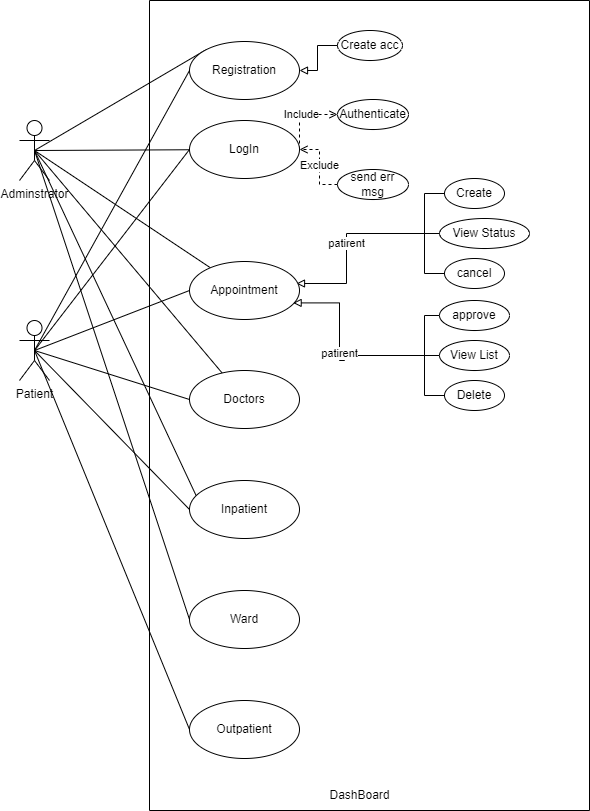

The diagram above was exported from draw.io. Its source (the exported page's mxGraphModel, read from the mxfile embedded in the PNG):
<mxGraphModel dx="1036" dy="576" grid="1" gridSize="10" guides="1" tooltips="1" connect="1" arrows="1" fold="1" page="1" pageScale="1" pageWidth="827" pageHeight="1169" math="0" shadow="0">
  <root>
    <mxCell id="0" />
    <mxCell id="1" parent="0" />
    <mxCell id="HKcluznGp-W6AqlHRwG2-28" style="rounded=0;orthogonalLoop=1;jettySize=auto;html=1;exitX=0.5;exitY=0.5;exitDx=0;exitDy=0;exitPerimeter=0;entryX=0;entryY=0;entryDx=0;entryDy=0;endArrow=none;endFill=0;" edge="1" parent="1" source="HKcluznGp-W6AqlHRwG2-1" target="HKcluznGp-W6AqlHRwG2-11">
      <mxGeometry relative="1" as="geometry" />
    </mxCell>
    <mxCell id="HKcluznGp-W6AqlHRwG2-30" style="rounded=0;orthogonalLoop=1;jettySize=auto;html=1;exitX=0.5;exitY=0.5;exitDx=0;exitDy=0;exitPerimeter=0;endArrow=none;endFill=0;" edge="1" parent="1" source="HKcluznGp-W6AqlHRwG2-1" target="HKcluznGp-W6AqlHRwG2-12">
      <mxGeometry relative="1" as="geometry" />
    </mxCell>
    <mxCell id="HKcluznGp-W6AqlHRwG2-37" style="edgeStyle=none;rounded=0;orthogonalLoop=1;jettySize=auto;html=1;exitX=0.5;exitY=0.5;exitDx=0;exitDy=0;exitPerimeter=0;endArrow=none;endFill=0;" edge="1" parent="1" source="HKcluznGp-W6AqlHRwG2-1" target="HKcluznGp-W6AqlHRwG2-13">
      <mxGeometry relative="1" as="geometry" />
    </mxCell>
    <mxCell id="HKcluznGp-W6AqlHRwG2-38" style="edgeStyle=none;rounded=0;orthogonalLoop=1;jettySize=auto;html=1;exitX=0.5;exitY=0.5;exitDx=0;exitDy=0;exitPerimeter=0;endArrow=none;endFill=0;" edge="1" parent="1" source="HKcluznGp-W6AqlHRwG2-1" target="HKcluznGp-W6AqlHRwG2-18">
      <mxGeometry relative="1" as="geometry" />
    </mxCell>
    <mxCell id="HKcluznGp-W6AqlHRwG2-39" style="edgeStyle=none;rounded=0;orthogonalLoop=1;jettySize=auto;html=1;exitX=0.5;exitY=0.5;exitDx=0;exitDy=0;exitPerimeter=0;endArrow=none;endFill=0;entryX=0.067;entryY=0.288;entryDx=0;entryDy=0;entryPerimeter=0;" edge="1" parent="1" source="HKcluznGp-W6AqlHRwG2-1" target="HKcluznGp-W6AqlHRwG2-19">
      <mxGeometry relative="1" as="geometry" />
    </mxCell>
    <mxCell id="HKcluznGp-W6AqlHRwG2-40" style="edgeStyle=none;rounded=0;orthogonalLoop=1;jettySize=auto;html=1;exitX=0.5;exitY=0.5;exitDx=0;exitDy=0;exitPerimeter=0;endArrow=none;endFill=0;entryX=0;entryY=0.5;entryDx=0;entryDy=0;" edge="1" parent="1" source="HKcluznGp-W6AqlHRwG2-1" target="HKcluznGp-W6AqlHRwG2-20">
      <mxGeometry relative="1" as="geometry" />
    </mxCell>
    <mxCell id="HKcluznGp-W6AqlHRwG2-1" value="Adminstrator" style="shape=umlActor;verticalLabelPosition=bottom;verticalAlign=top;html=1;outlineConnect=0;" vertex="1" parent="1">
      <mxGeometry x="150" y="180" width="30" height="60" as="geometry" />
    </mxCell>
    <mxCell id="HKcluznGp-W6AqlHRwG2-27" style="rounded=0;orthogonalLoop=1;jettySize=auto;html=1;entryX=0;entryY=0.5;entryDx=0;entryDy=0;exitX=0.5;exitY=0.5;exitDx=0;exitDy=0;exitPerimeter=0;endArrow=none;endFill=0;" edge="1" parent="1" source="HKcluznGp-W6AqlHRwG2-2" target="HKcluznGp-W6AqlHRwG2-11">
      <mxGeometry relative="1" as="geometry">
        <mxPoint x="180" y="380" as="sourcePoint" />
      </mxGeometry>
    </mxCell>
    <mxCell id="HKcluznGp-W6AqlHRwG2-29" style="rounded=0;orthogonalLoop=1;jettySize=auto;html=1;exitX=0.5;exitY=0.5;exitDx=0;exitDy=0;exitPerimeter=0;entryX=0;entryY=0.5;entryDx=0;entryDy=0;endArrow=none;endFill=0;" edge="1" parent="1" source="HKcluznGp-W6AqlHRwG2-2" target="HKcluznGp-W6AqlHRwG2-12">
      <mxGeometry relative="1" as="geometry" />
    </mxCell>
    <mxCell id="HKcluznGp-W6AqlHRwG2-33" style="rounded=0;orthogonalLoop=1;jettySize=auto;html=1;exitX=0.5;exitY=0.5;exitDx=0;exitDy=0;exitPerimeter=0;entryX=0;entryY=0.5;entryDx=0;entryDy=0;endArrow=none;endFill=0;" edge="1" parent="1" source="HKcluznGp-W6AqlHRwG2-2" target="HKcluznGp-W6AqlHRwG2-18">
      <mxGeometry relative="1" as="geometry" />
    </mxCell>
    <mxCell id="HKcluznGp-W6AqlHRwG2-35" style="edgeStyle=none;rounded=0;orthogonalLoop=1;jettySize=auto;html=1;exitX=0.5;exitY=0.5;exitDx=0;exitDy=0;exitPerimeter=0;entryX=0;entryY=0.5;entryDx=0;entryDy=0;endArrow=none;endFill=0;" edge="1" parent="1" source="HKcluznGp-W6AqlHRwG2-2" target="HKcluznGp-W6AqlHRwG2-19">
      <mxGeometry relative="1" as="geometry" />
    </mxCell>
    <mxCell id="HKcluznGp-W6AqlHRwG2-36" style="edgeStyle=none;rounded=0;orthogonalLoop=1;jettySize=auto;html=1;exitX=0.5;exitY=0.5;exitDx=0;exitDy=0;exitPerimeter=0;entryX=0;entryY=0.5;entryDx=0;entryDy=0;endArrow=none;endFill=0;" edge="1" parent="1" source="HKcluznGp-W6AqlHRwG2-2" target="HKcluznGp-W6AqlHRwG2-41">
      <mxGeometry relative="1" as="geometry">
        <mxPoint x="324" y="620" as="targetPoint" />
      </mxGeometry>
    </mxCell>
    <object label="Patient" Patient="" id="HKcluznGp-W6AqlHRwG2-2">
      <mxCell style="shape=umlActor;verticalLabelPosition=bottom;verticalAlign=top;html=1;outlineConnect=0;" vertex="1" parent="1">
        <mxGeometry x="150" y="380" width="30" height="60" as="geometry" />
      </mxCell>
    </object>
    <mxCell id="HKcluznGp-W6AqlHRwG2-8" value="" style="swimlane;startSize=0;" vertex="1" parent="1">
      <mxGeometry x="280" y="60" width="440" height="810" as="geometry">
        <mxRectangle x="280" y="90" width="50" height="40" as="alternateBounds" />
      </mxGeometry>
    </mxCell>
    <mxCell id="HKcluznGp-W6AqlHRwG2-42" value="Create acc" style="ellipse;whiteSpace=wrap;html=1;" vertex="1" parent="HKcluznGp-W6AqlHRwG2-8">
      <mxGeometry x="188" y="30" width="65" height="30" as="geometry" />
    </mxCell>
    <mxCell id="HKcluznGp-W6AqlHRwG2-58" style="edgeStyle=orthogonalEdgeStyle;rounded=0;orthogonalLoop=1;jettySize=auto;html=1;exitX=0;exitY=0.5;exitDx=0;exitDy=0;entryX=0;entryY=0.5;entryDx=0;entryDy=0;endArrow=none;endFill=0;" edge="1" parent="HKcluznGp-W6AqlHRwG2-8" source="HKcluznGp-W6AqlHRwG2-43" target="HKcluznGp-W6AqlHRwG2-53">
      <mxGeometry relative="1" as="geometry">
        <mxPoint x="275.5999999999999" y="205.27999999999997" as="targetPoint" />
        <Array as="points">
          <mxPoint x="275" y="193" />
          <mxPoint x="275" y="273" />
        </Array>
      </mxGeometry>
    </mxCell>
    <mxCell id="HKcluznGp-W6AqlHRwG2-43" value="Create" style="ellipse;whiteSpace=wrap;html=1;" vertex="1" parent="HKcluznGp-W6AqlHRwG2-8">
      <mxGeometry x="295" y="178" width="60" height="30" as="geometry" />
    </mxCell>
    <mxCell id="HKcluznGp-W6AqlHRwG2-44" value="Authenticate" style="ellipse;whiteSpace=wrap;html=1;" vertex="1" parent="HKcluznGp-W6AqlHRwG2-8">
      <mxGeometry x="188" y="99" width="71" height="30" as="geometry" />
    </mxCell>
    <mxCell id="HKcluznGp-W6AqlHRwG2-45" value="send err msg" style="ellipse;whiteSpace=wrap;html=1;" vertex="1" parent="HKcluznGp-W6AqlHRwG2-8">
      <mxGeometry x="188" y="169" width="71" height="30" as="geometry" />
    </mxCell>
    <mxCell id="HKcluznGp-W6AqlHRwG2-47" value="Include" style="edgeStyle=orthogonalEdgeStyle;rounded=0;orthogonalLoop=1;jettySize=auto;html=1;entryX=0;entryY=0.5;entryDx=0;entryDy=0;exitX=1;exitY=0.5;exitDx=0;exitDy=0;dashed=1;endArrow=open;endFill=0;" edge="1" parent="HKcluznGp-W6AqlHRwG2-8" source="HKcluznGp-W6AqlHRwG2-12" target="HKcluznGp-W6AqlHRwG2-44">
      <mxGeometry relative="1" as="geometry">
        <Array as="points">
          <mxPoint x="150" y="114" />
        </Array>
      </mxGeometry>
    </mxCell>
    <mxCell id="HKcluznGp-W6AqlHRwG2-48" value="Exclude" style="edgeStyle=orthogonalEdgeStyle;rounded=0;orthogonalLoop=1;jettySize=auto;html=1;exitX=0;exitY=0.5;exitDx=0;exitDy=0;entryX=1;entryY=0.5;entryDx=0;entryDy=0;dashed=1;endArrow=open;endFill=0;" edge="1" parent="HKcluznGp-W6AqlHRwG2-8" source="HKcluznGp-W6AqlHRwG2-45" target="HKcluznGp-W6AqlHRwG2-12">
      <mxGeometry relative="1" as="geometry">
        <Array as="points">
          <mxPoint x="170" y="184" />
          <mxPoint x="170" y="149" />
        </Array>
      </mxGeometry>
    </mxCell>
    <mxCell id="HKcluznGp-W6AqlHRwG2-49" style="edgeStyle=orthogonalEdgeStyle;rounded=0;orthogonalLoop=1;jettySize=auto;html=1;entryX=1;entryY=0.5;entryDx=0;entryDy=0;endArrow=block;endFill=0;" edge="1" parent="HKcluznGp-W6AqlHRwG2-8" source="HKcluznGp-W6AqlHRwG2-42" target="HKcluznGp-W6AqlHRwG2-11">
      <mxGeometry relative="1" as="geometry" />
    </mxCell>
    <mxCell id="HKcluznGp-W6AqlHRwG2-11" value="Registration" style="ellipse;whiteSpace=wrap;html=1;" vertex="1" parent="HKcluznGp-W6AqlHRwG2-8">
      <mxGeometry x="40" y="41" width="110" height="58" as="geometry" />
    </mxCell>
    <mxCell id="HKcluznGp-W6AqlHRwG2-12" value="LogIn" style="ellipse;whiteSpace=wrap;html=1;" vertex="1" parent="HKcluznGp-W6AqlHRwG2-8">
      <mxGeometry x="40" y="120" width="110" height="58" as="geometry" />
    </mxCell>
    <mxCell id="HKcluznGp-W6AqlHRwG2-68" value="patirent" style="edgeStyle=orthogonalEdgeStyle;rounded=0;orthogonalLoop=1;jettySize=auto;html=1;exitX=1;exitY=0.5;exitDx=0;exitDy=0;endArrow=none;endFill=0;startArrow=block;startFill=0;" edge="1" parent="HKcluznGp-W6AqlHRwG2-8">
      <mxGeometry relative="1" as="geometry">
        <mxPoint x="277" y="233" as="targetPoint" />
        <mxPoint x="147" y="283" as="sourcePoint" />
        <Array as="points">
          <mxPoint x="197" y="283" />
          <mxPoint x="197" y="233" />
        </Array>
      </mxGeometry>
    </mxCell>
    <mxCell id="HKcluznGp-W6AqlHRwG2-13" value="Appointment" style="ellipse;whiteSpace=wrap;html=1;" vertex="1" parent="HKcluznGp-W6AqlHRwG2-8">
      <mxGeometry x="40" y="261" width="110" height="58" as="geometry" />
    </mxCell>
    <mxCell id="HKcluznGp-W6AqlHRwG2-18" value="Doctors" style="ellipse;whiteSpace=wrap;html=1;" vertex="1" parent="HKcluznGp-W6AqlHRwG2-8">
      <mxGeometry x="40" y="370" width="110" height="58" as="geometry" />
    </mxCell>
    <mxCell id="HKcluznGp-W6AqlHRwG2-19" value="Inpatient" style="ellipse;whiteSpace=wrap;html=1;" vertex="1" parent="HKcluznGp-W6AqlHRwG2-8">
      <mxGeometry x="40" y="480" width="110" height="58" as="geometry" />
    </mxCell>
    <mxCell id="HKcluznGp-W6AqlHRwG2-20" value="Ward" style="ellipse;whiteSpace=wrap;html=1;" vertex="1" parent="HKcluznGp-W6AqlHRwG2-8">
      <mxGeometry x="40" y="590" width="110" height="58" as="geometry" />
    </mxCell>
    <mxCell id="HKcluznGp-W6AqlHRwG2-41" value="Outpatient" style="ellipse;whiteSpace=wrap;html=1;" vertex="1" parent="HKcluznGp-W6AqlHRwG2-8">
      <mxGeometry x="40" y="700" width="110" height="58" as="geometry" />
    </mxCell>
    <mxCell id="HKcluznGp-W6AqlHRwG2-50" value="DashBoard" style="text;html=1;align=center;verticalAlign=middle;resizable=0;points=[];autosize=1;strokeColor=none;fillColor=none;" vertex="1" parent="HKcluznGp-W6AqlHRwG2-8">
      <mxGeometry x="170" y="780" width="80" height="30" as="geometry" />
    </mxCell>
    <mxCell id="HKcluznGp-W6AqlHRwG2-65" style="edgeStyle=orthogonalEdgeStyle;rounded=0;orthogonalLoop=1;jettySize=auto;html=1;exitX=0;exitY=0.5;exitDx=0;exitDy=0;startArrow=none;startFill=0;endArrow=none;endFill=0;entryX=0;entryY=0.5;entryDx=0;entryDy=0;" edge="1" parent="HKcluznGp-W6AqlHRwG2-8" source="HKcluznGp-W6AqlHRwG2-52" target="HKcluznGp-W6AqlHRwG2-52">
      <mxGeometry relative="1" as="geometry">
        <mxPoint x="270" y="233" as="targetPoint" />
      </mxGeometry>
    </mxCell>
    <mxCell id="HKcluznGp-W6AqlHRwG2-66" style="edgeStyle=orthogonalEdgeStyle;rounded=0;orthogonalLoop=1;jettySize=auto;html=1;exitX=0;exitY=0.5;exitDx=0;exitDy=0;endArrow=none;endFill=0;" edge="1" parent="HKcluznGp-W6AqlHRwG2-8">
      <mxGeometry relative="1" as="geometry">
        <mxPoint x="275" y="233" as="targetPoint" />
        <mxPoint x="295" y="233" as="sourcePoint" />
      </mxGeometry>
    </mxCell>
    <mxCell id="HKcluznGp-W6AqlHRwG2-52" value="View Status" style="ellipse;whiteSpace=wrap;html=1;" vertex="1" parent="HKcluznGp-W6AqlHRwG2-8">
      <mxGeometry x="290" y="218" width="90" height="30" as="geometry" />
    </mxCell>
    <mxCell id="HKcluznGp-W6AqlHRwG2-53" value="cancel" style="ellipse;whiteSpace=wrap;html=1;" vertex="1" parent="HKcluznGp-W6AqlHRwG2-8">
      <mxGeometry x="295" y="258" width="60" height="30" as="geometry" />
    </mxCell>
    <mxCell id="HKcluznGp-W6AqlHRwG2-70" value="approve" style="ellipse;whiteSpace=wrap;html=1;" vertex="1" parent="HKcluznGp-W6AqlHRwG2-8">
      <mxGeometry x="290" y="300" width="70" height="30" as="geometry" />
    </mxCell>
    <mxCell id="HKcluznGp-W6AqlHRwG2-71" style="edgeStyle=orthogonalEdgeStyle;rounded=0;orthogonalLoop=1;jettySize=auto;html=1;exitX=0;exitY=0.5;exitDx=0;exitDy=0;startArrow=none;startFill=0;endArrow=none;endFill=0;entryX=0;entryY=0.5;entryDx=0;entryDy=0;" edge="1" parent="HKcluznGp-W6AqlHRwG2-8" source="HKcluznGp-W6AqlHRwG2-73" target="HKcluznGp-W6AqlHRwG2-73">
      <mxGeometry relative="1" as="geometry">
        <mxPoint x="270" y="355" as="targetPoint" />
      </mxGeometry>
    </mxCell>
    <mxCell id="HKcluznGp-W6AqlHRwG2-72" style="edgeStyle=orthogonalEdgeStyle;rounded=0;orthogonalLoop=1;jettySize=auto;html=1;exitX=0;exitY=0.5;exitDx=0;exitDy=0;endArrow=none;endFill=0;" edge="1" parent="HKcluznGp-W6AqlHRwG2-8">
      <mxGeometry relative="1" as="geometry">
        <mxPoint x="275" y="355" as="targetPoint" />
        <mxPoint x="295" y="355" as="sourcePoint" />
      </mxGeometry>
    </mxCell>
    <mxCell id="HKcluznGp-W6AqlHRwG2-73" value="View List" style="ellipse;whiteSpace=wrap;html=1;" vertex="1" parent="HKcluznGp-W6AqlHRwG2-8">
      <mxGeometry x="290" y="340" width="70" height="30" as="geometry" />
    </mxCell>
    <mxCell id="HKcluznGp-W6AqlHRwG2-74" value="Delete" style="ellipse;whiteSpace=wrap;html=1;" vertex="1" parent="HKcluznGp-W6AqlHRwG2-8">
      <mxGeometry x="295" y="380" width="60" height="30" as="geometry" />
    </mxCell>
    <mxCell id="HKcluznGp-W6AqlHRwG2-69" style="edgeStyle=orthogonalEdgeStyle;rounded=0;orthogonalLoop=1;jettySize=auto;html=1;exitX=0;exitY=0.5;exitDx=0;exitDy=0;entryX=0;entryY=0.5;entryDx=0;entryDy=0;endArrow=none;endFill=0;" edge="1" parent="HKcluznGp-W6AqlHRwG2-8" source="HKcluznGp-W6AqlHRwG2-70" target="HKcluznGp-W6AqlHRwG2-74">
      <mxGeometry relative="1" as="geometry">
        <mxPoint x="275.5999999999999" y="327.28" as="targetPoint" />
        <Array as="points">
          <mxPoint x="275" y="315" />
          <mxPoint x="275" y="395" />
        </Array>
      </mxGeometry>
    </mxCell>
    <mxCell id="HKcluznGp-W6AqlHRwG2-76" value="patirent" style="edgeStyle=orthogonalEdgeStyle;rounded=0;orthogonalLoop=1;jettySize=auto;html=1;endArrow=none;endFill=0;startArrow=block;startFill=0;exitX=0.942;exitY=0.714;exitDx=0;exitDy=0;exitPerimeter=0;" edge="1" parent="HKcluznGp-W6AqlHRwG2-8" source="HKcluznGp-W6AqlHRwG2-13">
      <mxGeometry relative="1" as="geometry">
        <mxPoint x="275" y="355" as="targetPoint" />
        <mxPoint x="160" y="310" as="sourcePoint" />
        <Array as="points">
          <mxPoint x="190" y="302" />
          <mxPoint x="190" y="360" />
          <mxPoint x="195" y="360" />
          <mxPoint x="195" y="355" />
        </Array>
      </mxGeometry>
    </mxCell>
    <mxCell id="HKcluznGp-W6AqlHRwG2-77" style="edgeStyle=orthogonalEdgeStyle;rounded=0;orthogonalLoop=1;jettySize=auto;html=1;exitX=0.5;exitY=1;exitDx=0;exitDy=0;" edge="1" parent="HKcluznGp-W6AqlHRwG2-8" source="HKcluznGp-W6AqlHRwG2-74" target="HKcluznGp-W6AqlHRwG2-74">
      <mxGeometry relative="1" as="geometry" />
    </mxCell>
    <mxCell id="HKcluznGp-W6AqlHRwG2-32" style="rounded=0;orthogonalLoop=1;jettySize=auto;html=1;exitX=0;exitY=0.5;exitDx=0;exitDy=0;endArrow=none;endFill=0;entryX=0.5;entryY=0.5;entryDx=0;entryDy=0;entryPerimeter=0;" edge="1" parent="1" source="HKcluznGp-W6AqlHRwG2-13" target="HKcluznGp-W6AqlHRwG2-2">
      <mxGeometry relative="1" as="geometry" />
    </mxCell>
  </root>
</mxGraphModel>